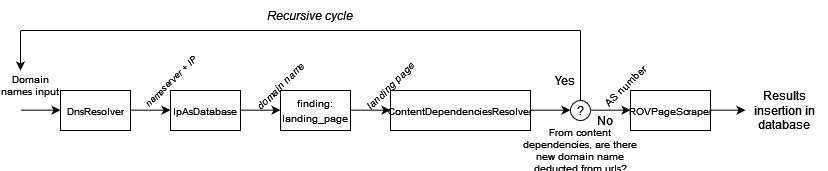

The diagram above was exported from draw.io. Its source (the exported page's mxGraphModel, read from the mxfile embedded in the PNG):
<mxGraphModel dx="1375" dy="741" grid="1" gridSize="10" guides="1" tooltips="1" connect="1" arrows="1" fold="1" page="1" pageScale="1" pageWidth="827" pageHeight="1169" math="0" shadow="0">
  <root>
    <mxCell id="0" />
    <mxCell id="1" parent="0" />
    <mxCell id="wPrsS7V_6uBiSEa0m8oJ-2" value="&lt;font style=&quot;font-size: 10px&quot;&gt;DnsResolver&lt;/font&gt;" style="rounded=0;whiteSpace=wrap;html=1;" vertex="1" parent="1">
      <mxGeometry x="60" y="160" width="70" height="40" as="geometry" />
    </mxCell>
    <mxCell id="wPrsS7V_6uBiSEa0m8oJ-3" value="&lt;font style=&quot;font-size: 10px&quot;&gt;IpAsDatabase&lt;/font&gt;" style="rounded=0;whiteSpace=wrap;html=1;" vertex="1" parent="1">
      <mxGeometry x="170" y="160" width="70" height="40" as="geometry" />
    </mxCell>
    <mxCell id="wPrsS7V_6uBiSEa0m8oJ-4" value="&lt;font style=&quot;font-size: 10px&quot;&gt;finding: landing_page&lt;/font&gt;" style="rounded=0;whiteSpace=wrap;html=1;" vertex="1" parent="1">
      <mxGeometry x="280" y="160" width="70" height="40" as="geometry" />
    </mxCell>
    <mxCell id="wPrsS7V_6uBiSEa0m8oJ-5" value="&lt;font style=&quot;font-size: 10px&quot;&gt;ContentDependenciesResolver&lt;/font&gt;" style="rounded=0;whiteSpace=wrap;html=1;" vertex="1" parent="1">
      <mxGeometry x="390" y="160" width="140" height="40" as="geometry" />
    </mxCell>
    <mxCell id="wPrsS7V_6uBiSEa0m8oJ-6" value="&lt;font style=&quot;font-size: 10px&quot;&gt;ROVPageScraper&lt;/font&gt;" style="rounded=0;whiteSpace=wrap;html=1;" vertex="1" parent="1">
      <mxGeometry x="630" y="160" width="80" height="40" as="geometry" />
    </mxCell>
    <mxCell id="wPrsS7V_6uBiSEa0m8oJ-7" value="&lt;font style=&quot;font-size: 12px&quot;&gt;?&lt;/font&gt;" style="ellipse;whiteSpace=wrap;html=1;aspect=fixed;fontSize=10;" vertex="1" parent="1">
      <mxGeometry x="570" y="170" width="20" height="20" as="geometry" />
    </mxCell>
    <mxCell id="wPrsS7V_6uBiSEa0m8oJ-8" value="From content dependencies, are there new domain name deducted from urls?" style="text;html=1;strokeColor=none;fillColor=none;align=center;verticalAlign=middle;whiteSpace=wrap;rounded=0;fontSize=10;" vertex="1" parent="1">
      <mxGeometry x="515" y="200" width="130" height="40" as="geometry" />
    </mxCell>
    <mxCell id="wPrsS7V_6uBiSEa0m8oJ-9" value="Domain names input" style="text;html=1;strokeColor=none;fillColor=none;align=center;verticalAlign=middle;whiteSpace=wrap;rounded=0;fontSize=10;" vertex="1" parent="1">
      <mxGeometry y="140" width="60" height="30" as="geometry" />
    </mxCell>
    <mxCell id="wPrsS7V_6uBiSEa0m8oJ-10" value="" style="endArrow=classic;html=1;rounded=0;fontSize=10;" edge="1" parent="1">
      <mxGeometry width="50" height="50" relative="1" as="geometry">
        <mxPoint x="20" y="179.67000000000002" as="sourcePoint" />
        <mxPoint x="60" y="179.67000000000002" as="targetPoint" />
      </mxGeometry>
    </mxCell>
    <mxCell id="wPrsS7V_6uBiSEa0m8oJ-11" value="" style="endArrow=classic;html=1;rounded=0;fontSize=12;" edge="1" parent="1">
      <mxGeometry width="50" height="50" relative="1" as="geometry">
        <mxPoint x="710" y="179.67000000000002" as="sourcePoint" />
        <mxPoint x="745" y="179.67000000000002" as="targetPoint" />
      </mxGeometry>
    </mxCell>
    <mxCell id="wPrsS7V_6uBiSEa0m8oJ-12" value="Results insertion in database" style="text;html=1;strokeColor=none;fillColor=none;align=center;verticalAlign=middle;whiteSpace=wrap;rounded=0;fontSize=12;" vertex="1" parent="1">
      <mxGeometry x="741" y="150" width="86" height="60" as="geometry" />
    </mxCell>
    <mxCell id="wPrsS7V_6uBiSEa0m8oJ-13" value="" style="endArrow=classic;html=1;rounded=0;fontSize=10;" edge="1" parent="1">
      <mxGeometry width="50" height="50" relative="1" as="geometry">
        <mxPoint x="130" y="179.67000000000002" as="sourcePoint" />
        <mxPoint x="170" y="179.67000000000002" as="targetPoint" />
      </mxGeometry>
    </mxCell>
    <mxCell id="wPrsS7V_6uBiSEa0m8oJ-14" value="" style="endArrow=classic;html=1;rounded=0;fontSize=10;" edge="1" parent="1">
      <mxGeometry width="50" height="50" relative="1" as="geometry">
        <mxPoint x="240" y="179.67000000000002" as="sourcePoint" />
        <mxPoint x="280" y="179.67000000000002" as="targetPoint" />
      </mxGeometry>
    </mxCell>
    <mxCell id="wPrsS7V_6uBiSEa0m8oJ-15" value="" style="endArrow=classic;html=1;rounded=0;fontSize=10;" edge="1" parent="1">
      <mxGeometry width="50" height="50" relative="1" as="geometry">
        <mxPoint x="530" y="179.67000000000002" as="sourcePoint" />
        <mxPoint x="570" y="179.67000000000002" as="targetPoint" />
      </mxGeometry>
    </mxCell>
    <mxCell id="wPrsS7V_6uBiSEa0m8oJ-16" value="" style="endArrow=classic;html=1;rounded=0;fontSize=10;" edge="1" parent="1">
      <mxGeometry width="50" height="50" relative="1" as="geometry">
        <mxPoint x="590" y="179.67000000000002" as="sourcePoint" />
        <mxPoint x="630" y="179.67000000000002" as="targetPoint" />
      </mxGeometry>
    </mxCell>
    <mxCell id="wPrsS7V_6uBiSEa0m8oJ-17" value="" style="endArrow=classic;html=1;rounded=0;fontSize=10;" edge="1" parent="1">
      <mxGeometry width="50" height="50" relative="1" as="geometry">
        <mxPoint x="350" y="179.67" as="sourcePoint" />
        <mxPoint x="390" y="179.67" as="targetPoint" />
      </mxGeometry>
    </mxCell>
    <mxCell id="wPrsS7V_6uBiSEa0m8oJ-23" value="" style="endArrow=none;html=1;rounded=0;fontSize=12;" edge="1" parent="1">
      <mxGeometry width="50" height="50" relative="1" as="geometry">
        <mxPoint x="580" y="170" as="sourcePoint" />
        <mxPoint x="580" y="100" as="targetPoint" />
      </mxGeometry>
    </mxCell>
    <mxCell id="wPrsS7V_6uBiSEa0m8oJ-24" value="" style="endArrow=none;html=1;rounded=0;fontSize=12;" edge="1" parent="1">
      <mxGeometry width="50" height="50" relative="1" as="geometry">
        <mxPoint x="20" y="100" as="sourcePoint" />
        <mxPoint x="580" y="100" as="targetPoint" />
      </mxGeometry>
    </mxCell>
    <mxCell id="wPrsS7V_6uBiSEa0m8oJ-25" value="" style="endArrow=classic;html=1;rounded=0;fontSize=12;entryX=0.333;entryY=0;entryDx=0;entryDy=0;entryPerimeter=0;" edge="1" parent="1" target="wPrsS7V_6uBiSEa0m8oJ-9">
      <mxGeometry width="50" height="50" relative="1" as="geometry">
        <mxPoint x="20" y="100" as="sourcePoint" />
        <mxPoint x="440" y="160" as="targetPoint" />
      </mxGeometry>
    </mxCell>
    <mxCell id="wPrsS7V_6uBiSEa0m8oJ-26" value="&lt;i&gt;Recursive cycle&lt;/i&gt;" style="text;html=1;strokeColor=none;fillColor=none;align=center;verticalAlign=middle;whiteSpace=wrap;rounded=0;fontSize=12;" vertex="1" parent="1">
      <mxGeometry x="240" y="70" width="140" height="30" as="geometry" />
    </mxCell>
    <mxCell id="wPrsS7V_6uBiSEa0m8oJ-27" value="Yes" style="text;html=1;strokeColor=none;fillColor=none;align=center;verticalAlign=middle;whiteSpace=wrap;rounded=0;fontSize=12;" vertex="1" parent="1">
      <mxGeometry x="550" y="140" width="30" height="20" as="geometry" />
    </mxCell>
    <mxCell id="wPrsS7V_6uBiSEa0m8oJ-28" value="No" style="text;html=1;strokeColor=none;fillColor=none;align=center;verticalAlign=middle;whiteSpace=wrap;rounded=0;fontSize=12;" vertex="1" parent="1">
      <mxGeometry x="590" y="180" width="30" height="20" as="geometry" />
    </mxCell>
    <mxCell id="wPrsS7V_6uBiSEa0m8oJ-33" value="&lt;font style=&quot;font-size: 9px&quot;&gt;&lt;i&gt;nameserver + IP&lt;/i&gt;&lt;/font&gt;" style="text;html=1;strokeColor=none;fillColor=none;align=center;verticalAlign=middle;whiteSpace=wrap;rounded=0;fontSize=12;rotation=-45;" vertex="1" parent="1">
      <mxGeometry x="130" y="140" width="80" height="20" as="geometry" />
    </mxCell>
    <mxCell id="wPrsS7V_6uBiSEa0m8oJ-34" value="&lt;i&gt;&lt;font style=&quot;font-size: 10px&quot;&gt;domain name&lt;br&gt;&lt;/font&gt;&lt;/i&gt;" style="text;html=1;strokeColor=none;fillColor=none;align=center;verticalAlign=middle;whiteSpace=wrap;rounded=0;fontSize=12;rotation=-45;" vertex="1" parent="1">
      <mxGeometry x="240" y="145" width="80" height="20" as="geometry" />
    </mxCell>
    <mxCell id="wPrsS7V_6uBiSEa0m8oJ-35" value="&lt;font style=&quot;font-size: 10px&quot;&gt;AS number&lt;br&gt;&lt;/font&gt;" style="text;html=1;strokeColor=none;fillColor=none;align=center;verticalAlign=middle;whiteSpace=wrap;rounded=0;fontSize=12;rotation=-45;" vertex="1" parent="1">
      <mxGeometry x="590" y="145.00000000000003" width="70" height="20" as="geometry" />
    </mxCell>
    <mxCell id="wPrsS7V_6uBiSEa0m8oJ-36" value="&lt;font style=&quot;font-size: 10px&quot;&gt;&lt;i&gt;landing page&lt;/i&gt;&lt;/font&gt;" style="text;html=1;strokeColor=none;fillColor=none;align=center;verticalAlign=middle;whiteSpace=wrap;rounded=0;fontSize=12;rotation=-45;" vertex="1" parent="1">
      <mxGeometry x="350" y="145" width="80" height="20" as="geometry" />
    </mxCell>
  </root>
</mxGraphModel>